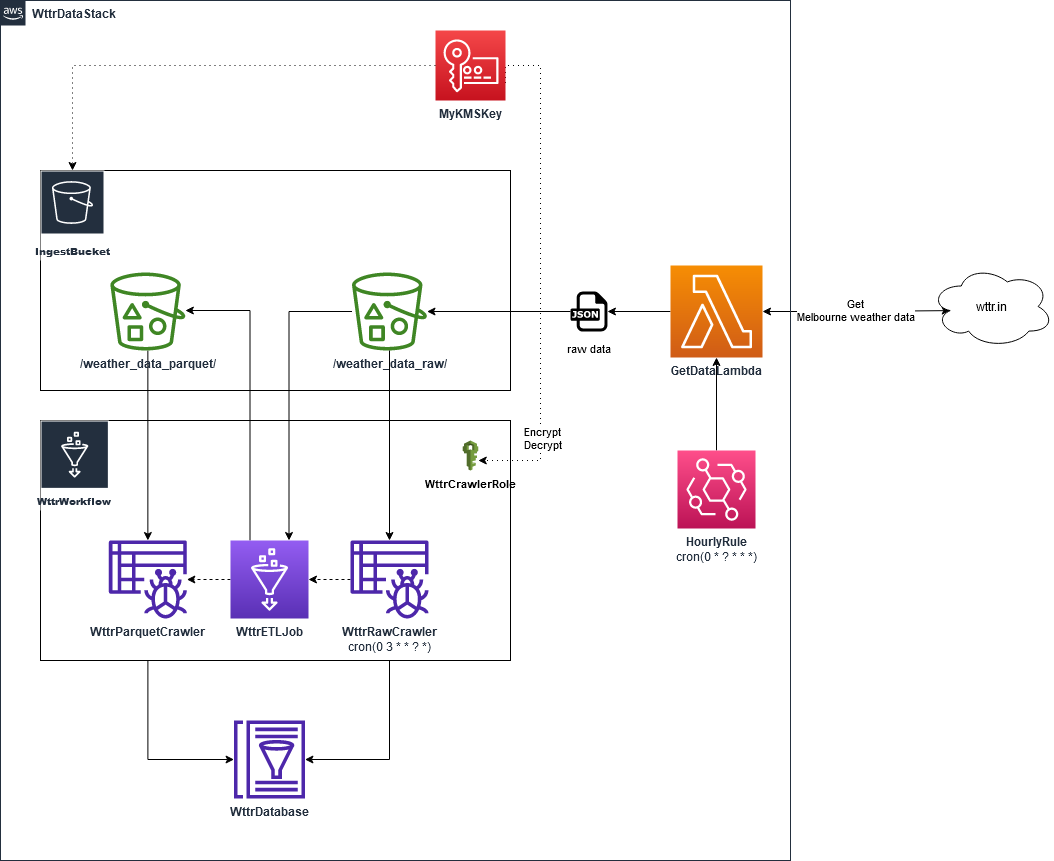

The diagram above was exported from draw.io. Its source (the exported page's mxGraphModel, read from the mxfile embedded in the PNG):
<mxGraphModel dx="2070" dy="2220" grid="1" gridSize="10" guides="1" tooltips="1" connect="1" arrows="1" fold="1" page="1" pageScale="1" pageWidth="850" pageHeight="1100" math="0" shadow="0">
  <root>
    <mxCell id="0" />
    <mxCell id="1" parent="0" />
    <mxCell id="ED-XNw4a4rl_jIU7bilh-26" style="edgeStyle=orthogonalEdgeStyle;rounded=0;orthogonalLoop=1;jettySize=auto;html=1;fontSize=15;startArrow=none;startFill=0;" parent="1" source="ED-XNw4a4rl_jIU7bilh-21" target="ED-XNw4a4rl_jIU7bilh-19" edge="1">
      <mxGeometry relative="1" as="geometry">
        <Array as="points">
          <mxPoint x="67" y="669" />
        </Array>
      </mxGeometry>
    </mxCell>
    <mxCell id="ED-XNw4a4rl_jIU7bilh-23" style="edgeStyle=orthogonalEdgeStyle;rounded=0;orthogonalLoop=1;jettySize=auto;html=1;fontSize=15;startArrow=none;startFill=0;" parent="1" source="ED-XNw4a4rl_jIU7bilh-18" target="ED-XNw4a4rl_jIU7bilh-19" edge="1">
      <mxGeometry relative="1" as="geometry">
        <Array as="points">
          <mxPoint x="309" y="669" />
        </Array>
      </mxGeometry>
    </mxCell>
    <mxCell id="ED-XNw4a4rl_jIU7bilh-32" value="" style="rounded=0;whiteSpace=wrap;html=1;fontSize=11;" parent="1" vertex="1">
      <mxGeometry x="-40" y="330" width="470" height="240" as="geometry" />
    </mxCell>
    <mxCell id="ED-XNw4a4rl_jIU7bilh-29" value="" style="rounded=0;whiteSpace=wrap;html=1;fontSize=11;" parent="1" vertex="1">
      <mxGeometry x="-40" y="80" width="470" height="220" as="geometry" />
    </mxCell>
    <mxCell id="ED-XNw4a4rl_jIU7bilh-6" value="&lt;div&gt;Get&lt;/div&gt;&lt;div&gt;Melbourne weather data&lt;br&gt;&lt;/div&gt;" style="edgeStyle=orthogonalEdgeStyle;rounded=0;orthogonalLoop=1;jettySize=auto;html=1;exitX=1;exitY=0.5;exitDx=0;exitDy=0;exitPerimeter=0;entryX=0.16;entryY=0.55;entryDx=0;entryDy=0;entryPerimeter=0;startArrow=classic;startFill=1;" parent="1" source="ED-XNw4a4rl_jIU7bilh-1" target="ED-XNw4a4rl_jIU7bilh-4" edge="1">
      <mxGeometry relative="1" as="geometry" />
    </mxCell>
    <mxCell id="ED-XNw4a4rl_jIU7bilh-30" style="edgeStyle=orthogonalEdgeStyle;rounded=0;orthogonalLoop=1;jettySize=auto;html=1;fontSize=11;startArrow=none;startFill=0;endArrow=classic;endFill=1;" parent="1" source="ED-XNw4a4rl_jIU7bilh-1" target="ED-XNw4a4rl_jIU7bilh-11" edge="1">
      <mxGeometry relative="1" as="geometry" />
    </mxCell>
    <mxCell id="ED-XNw4a4rl_jIU7bilh-1" value="&lt;b&gt;GetDataLambda&lt;/b&gt;" style="sketch=0;points=[[0,0,0],[0.25,0,0],[0.5,0,0],[0.75,0,0],[1,0,0],[0,1,0],[0.25,1,0],[0.5,1,0],[0.75,1,0],[1,1,0],[0,0.25,0],[0,0.5,0],[0,0.75,0],[1,0.25,0],[1,0.5,0],[1,0.75,0]];outlineConnect=0;fontColor=#232F3E;gradientColor=#F78E04;gradientDirection=north;fillColor=#D05C17;strokeColor=#ffffff;dashed=0;verticalLabelPosition=bottom;verticalAlign=top;align=center;html=1;fontSize=12;fontStyle=0;aspect=fixed;shape=mxgraph.aws4.resourceIcon;resIcon=mxgraph.aws4.lambda;" parent="1" vertex="1">
      <mxGeometry x="590" y="175" width="92" height="92" as="geometry" />
    </mxCell>
    <mxCell id="ED-XNw4a4rl_jIU7bilh-4" value="wttr.in" style="ellipse;shape=cloud;whiteSpace=wrap;html=1;" parent="1" vertex="1">
      <mxGeometry x="850" y="175" width="123" height="82" as="geometry" />
    </mxCell>
    <mxCell id="ED-XNw4a4rl_jIU7bilh-9" style="edgeStyle=orthogonalEdgeStyle;rounded=0;orthogonalLoop=1;jettySize=auto;html=1;exitX=0.5;exitY=0;exitDx=0;exitDy=0;exitPerimeter=0;entryX=0.5;entryY=1;entryDx=0;entryDy=0;entryPerimeter=0;startArrow=none;startFill=0;endArrow=classic;endFill=1;" parent="1" source="ED-XNw4a4rl_jIU7bilh-7" target="ED-XNw4a4rl_jIU7bilh-1" edge="1">
      <mxGeometry relative="1" as="geometry" />
    </mxCell>
    <mxCell id="ED-XNw4a4rl_jIU7bilh-31" style="edgeStyle=orthogonalEdgeStyle;rounded=0;orthogonalLoop=1;jettySize=auto;html=1;fontSize=11;startArrow=none;startFill=0;endArrow=classic;endFill=1;" parent="1" source="ED-XNw4a4rl_jIU7bilh-11" target="ED-XNw4a4rl_jIU7bilh-15" edge="1">
      <mxGeometry relative="1" as="geometry" />
    </mxCell>
    <mxCell id="ED-XNw4a4rl_jIU7bilh-11" value="&lt;font style=&quot;font-size: 11px&quot;&gt;raw data&lt;/font&gt;" style="dashed=0;outlineConnect=0;html=1;align=center;labelPosition=center;verticalLabelPosition=bottom;verticalAlign=top;shape=mxgraph.weblogos.json;fontSize=15;" parent="1" vertex="1">
      <mxGeometry x="490" y="201" width="36.94" height="40" as="geometry" />
    </mxCell>
    <mxCell id="ED-XNw4a4rl_jIU7bilh-27" style="edgeStyle=orthogonalEdgeStyle;rounded=0;orthogonalLoop=1;jettySize=auto;html=1;entryX=0.75;entryY=0;entryDx=0;entryDy=0;entryPerimeter=0;fontSize=15;startArrow=none;startFill=0;" parent="1" source="ED-XNw4a4rl_jIU7bilh-15" target="ED-XNw4a4rl_jIU7bilh-24" edge="1">
      <mxGeometry relative="1" as="geometry" />
    </mxCell>
    <mxCell id="ED-XNw4a4rl_jIU7bilh-15" value="&lt;b&gt;/weather_data_raw/&lt;/b&gt;" style="sketch=0;outlineConnect=0;fontColor=#232F3E;gradientColor=none;fillColor=#3F8624;strokeColor=none;dashed=0;verticalLabelPosition=bottom;verticalAlign=top;align=center;html=1;fontSize=12;fontStyle=0;aspect=fixed;pointerEvents=1;shape=mxgraph.aws4.bucket_with_objects;" parent="1" vertex="1">
      <mxGeometry x="271.5" y="182" width="75" height="78" as="geometry" />
    </mxCell>
    <mxCell id="ED-XNw4a4rl_jIU7bilh-35" style="edgeStyle=orthogonalEdgeStyle;rounded=0;orthogonalLoop=1;jettySize=auto;html=1;fontSize=11;startArrow=none;startFill=0;endArrow=classic;endFill=1;dashed=1;" parent="1" source="ED-XNw4a4rl_jIU7bilh-18" target="ED-XNw4a4rl_jIU7bilh-24" edge="1">
      <mxGeometry relative="1" as="geometry" />
    </mxCell>
    <mxCell id="ED-XNw4a4rl_jIU7bilh-19" value="&lt;b&gt;WttrDatabase&lt;/b&gt;" style="sketch=0;outlineConnect=0;fontColor=#232F3E;gradientColor=none;fillColor=#4D27AA;strokeColor=none;dashed=0;verticalLabelPosition=bottom;verticalAlign=top;align=center;html=1;fontSize=12;fontStyle=0;aspect=fixed;pointerEvents=1;shape=mxgraph.aws4.glue_data_catalog;" parent="1" vertex="1">
      <mxGeometry x="153" y="630" width="72" height="78" as="geometry" />
    </mxCell>
    <mxCell id="ED-XNw4a4rl_jIU7bilh-25" style="edgeStyle=orthogonalEdgeStyle;rounded=0;orthogonalLoop=1;jettySize=auto;html=1;fontSize=15;startArrow=classic;startFill=1;endArrow=none;endFill=0;" parent="1" source="ED-XNw4a4rl_jIU7bilh-21" target="ED-XNw4a4rl_jIU7bilh-17" edge="1">
      <mxGeometry relative="1" as="geometry" />
    </mxCell>
    <mxCell id="ED-XNw4a4rl_jIU7bilh-21" value="&lt;b&gt;WttrParquetCrawler&lt;/b&gt;" style="sketch=0;outlineConnect=0;fontColor=#232F3E;gradientColor=none;fillColor=#4D27AA;strokeColor=none;dashed=0;verticalLabelPosition=bottom;verticalAlign=top;align=center;html=1;fontSize=12;fontStyle=0;aspect=fixed;pointerEvents=1;shape=mxgraph.aws4.glue_crawlers;" parent="1" vertex="1">
      <mxGeometry x="28.36" y="450" width="78" height="78" as="geometry" />
    </mxCell>
    <mxCell id="ED-XNw4a4rl_jIU7bilh-28" style="edgeStyle=orthogonalEdgeStyle;rounded=0;orthogonalLoop=1;jettySize=auto;html=1;fontSize=15;startArrow=none;startFill=0;endArrow=classic;endFill=1;exitX=0.25;exitY=0;exitDx=0;exitDy=0;exitPerimeter=0;" parent="1" source="ED-XNw4a4rl_jIU7bilh-24" target="ED-XNw4a4rl_jIU7bilh-17" edge="1">
      <mxGeometry relative="1" as="geometry">
        <mxPoint x="174" y="420" as="sourcePoint" />
        <Array as="points">
          <mxPoint x="170" y="220" />
        </Array>
      </mxGeometry>
    </mxCell>
    <mxCell id="ED-XNw4a4rl_jIU7bilh-36" style="edgeStyle=orthogonalEdgeStyle;rounded=0;orthogonalLoop=1;jettySize=auto;html=1;dashed=1;fontSize=11;startArrow=none;startFill=0;endArrow=classic;endFill=1;" parent="1" source="ED-XNw4a4rl_jIU7bilh-24" target="ED-XNw4a4rl_jIU7bilh-21" edge="1">
      <mxGeometry relative="1" as="geometry" />
    </mxCell>
    <mxCell id="ED-XNw4a4rl_jIU7bilh-24" value="&lt;b&gt;WttrETLJob&lt;/b&gt;" style="sketch=0;points=[[0,0,0],[0.25,0,0],[0.5,0,0],[0.75,0,0],[1,0,0],[0,1,0],[0.25,1,0],[0.5,1,0],[0.75,1,0],[1,1,0],[0,0.25,0],[0,0.5,0],[0,0.75,0],[1,0.25,0],[1,0.5,0],[1,0.75,0]];outlineConnect=0;fontColor=#232F3E;gradientColor=#945DF2;gradientDirection=north;fillColor=#5A30B5;strokeColor=#ffffff;dashed=0;verticalLabelPosition=bottom;verticalAlign=top;align=center;html=1;fontSize=12;fontStyle=0;aspect=fixed;shape=mxgraph.aws4.resourceIcon;resIcon=mxgraph.aws4.glue;" parent="1" vertex="1">
      <mxGeometry x="150" y="450" width="78" height="78" as="geometry" />
    </mxCell>
    <mxCell id="ED-XNw4a4rl_jIU7bilh-33" value="&lt;div&gt;&lt;b&gt;WttrWorkflow&lt;/b&gt;&lt;/div&gt;" style="sketch=0;outlineConnect=0;fontColor=#232F3E;gradientColor=none;strokeColor=#ffffff;fillColor=#232F3E;dashed=0;verticalLabelPosition=middle;verticalAlign=bottom;align=center;html=1;whiteSpace=wrap;fontSize=10;fontStyle=1;spacing=3;shape=mxgraph.aws4.productIcon;prIcon=mxgraph.aws4.glue;" parent="1" vertex="1">
      <mxGeometry x="-40" y="330" width="68.36" height="90" as="geometry" />
    </mxCell>
    <mxCell id="ED-XNw4a4rl_jIU7bilh-34" value="&lt;div&gt;&lt;b&gt;IngestBucket&lt;/b&gt;&lt;/div&gt;" style="sketch=0;outlineConnect=0;fontColor=#232F3E;gradientColor=none;strokeColor=#ffffff;fillColor=#232F3E;dashed=0;verticalLabelPosition=middle;verticalAlign=bottom;align=center;html=1;whiteSpace=wrap;fontSize=10;fontStyle=1;spacing=3;shape=mxgraph.aws4.productIcon;prIcon=mxgraph.aws4.s3;" parent="1" vertex="1">
      <mxGeometry x="-40" y="80" width="64" height="90" as="geometry" />
    </mxCell>
    <mxCell id="ED-XNw4a4rl_jIU7bilh-18" value="&lt;div&gt;&lt;b&gt;WttrRawCrawler&lt;/b&gt;&lt;/div&gt;&lt;div&gt;cron(0 3 * * ? *)&lt;b&gt;&lt;br&gt;&lt;/b&gt;&lt;/div&gt;" style="sketch=0;outlineConnect=0;fontColor=#232F3E;gradientColor=none;fillColor=#4D27AA;strokeColor=none;dashed=0;verticalLabelPosition=bottom;verticalAlign=top;align=center;html=1;fontSize=12;fontStyle=0;aspect=fixed;pointerEvents=1;shape=mxgraph.aws4.glue_crawlers;" parent="1" vertex="1">
      <mxGeometry x="270" y="450" width="78" height="78" as="geometry" />
    </mxCell>
    <mxCell id="ED-XNw4a4rl_jIU7bilh-22" value="" style="edgeStyle=orthogonalEdgeStyle;rounded=0;orthogonalLoop=1;jettySize=auto;html=1;fontSize=15;startArrow=classic;startFill=1;endArrow=none;endFill=0;" parent="1" source="ED-XNw4a4rl_jIU7bilh-18" target="ED-XNw4a4rl_jIU7bilh-15" edge="1">
      <mxGeometry x="-0.7911" y="2" relative="1" as="geometry">
        <mxPoint x="1" as="offset" />
      </mxGeometry>
    </mxCell>
    <mxCell id="ED-XNw4a4rl_jIU7bilh-17" value="&lt;b&gt;/weather_data_parquet/&lt;/b&gt;" style="sketch=0;outlineConnect=0;fontColor=#232F3E;gradientColor=none;fillColor=#3F8624;strokeColor=none;dashed=0;verticalLabelPosition=bottom;verticalAlign=top;align=center;html=1;fontSize=12;fontStyle=0;aspect=fixed;pointerEvents=1;shape=mxgraph.aws4.bucket_with_objects;" parent="1" vertex="1">
      <mxGeometry x="29.86" y="182" width="75" height="78" as="geometry" />
    </mxCell>
    <mxCell id="ED-XNw4a4rl_jIU7bilh-39" value="&lt;b&gt;WttrDataStack&lt;/b&gt;" style="points=[[0,0],[0.25,0],[0.5,0],[0.75,0],[1,0],[1,0.25],[1,0.5],[1,0.75],[1,1],[0.75,1],[0.5,1],[0.25,1],[0,1],[0,0.75],[0,0.5],[0,0.25]];outlineConnect=0;gradientColor=none;html=1;whiteSpace=wrap;fontSize=12;fontStyle=0;container=1;pointerEvents=0;collapsible=0;recursiveResize=0;shape=mxgraph.aws4.group;grIcon=mxgraph.aws4.group_aws_cloud_alt;strokeColor=#232F3E;fillColor=none;verticalAlign=top;align=left;spacingLeft=30;fontColor=#232F3E;dashed=0;" parent="1" vertex="1">
      <mxGeometry x="-80" y="-90" width="790" height="860" as="geometry" />
    </mxCell>
    <mxCell id="ED-XNw4a4rl_jIU7bilh-43" value="&lt;b&gt;WttrCrawlerRole&lt;/b&gt;" style="outlineConnect=0;dashed=0;verticalLabelPosition=bottom;verticalAlign=top;align=center;html=1;shape=mxgraph.aws3.iam;fillColor=#759C3E;gradientColor=none;fontSize=11;" parent="ED-XNw4a4rl_jIU7bilh-39" vertex="1">
      <mxGeometry x="462.22" y="440" width="15.56" height="30.01" as="geometry" />
    </mxCell>
    <mxCell id="ED-XNw4a4rl_jIU7bilh-45" style="edgeStyle=orthogonalEdgeStyle;rounded=0;orthogonalLoop=1;jettySize=auto;html=1;exitX=1;exitY=0.75;exitDx=0;exitDy=0;exitPerimeter=0;dashed=1;dashPattern=1 4;fontSize=11;startArrow=none;startFill=0;endArrow=classic;endFill=1;" parent="ED-XNw4a4rl_jIU7bilh-39" source="ED-XNw4a4rl_jIU7bilh-44" target="ED-XNw4a4rl_jIU7bilh-43" edge="1">
      <mxGeometry relative="1" as="geometry">
        <Array as="points">
          <mxPoint x="505" y="65" />
          <mxPoint x="540" y="65" />
          <mxPoint x="540" y="460" />
        </Array>
      </mxGeometry>
    </mxCell>
    <mxCell id="ED-XNw4a4rl_jIU7bilh-46" value="Encrypt&lt;br&gt;Decrypt" style="edgeLabel;html=1;align=center;verticalAlign=middle;resizable=0;points=[];fontSize=11;" parent="ED-XNw4a4rl_jIU7bilh-45" vertex="1" connectable="0">
      <mxGeometry x="-0.5297" y="1" relative="1" as="geometry">
        <mxPoint y="305" as="offset" />
      </mxGeometry>
    </mxCell>
    <mxCell id="ED-XNw4a4rl_jIU7bilh-44" value="&lt;b&gt;MyKMSKey&lt;/b&gt;" style="sketch=0;points=[[0,0,0],[0.25,0,0],[0.5,0,0],[0.75,0,0],[1,0,0],[0,1,0],[0.25,1,0],[0.5,1,0],[0.75,1,0],[1,1,0],[0,0.25,0],[0,0.5,0],[0,0.75,0],[1,0.25,0],[1,0.5,0],[1,0.75,0]];outlineConnect=0;fontColor=#232F3E;gradientColor=#F54749;gradientDirection=north;fillColor=#C7131F;strokeColor=#ffffff;dashed=0;verticalLabelPosition=bottom;verticalAlign=top;align=center;html=1;fontSize=12;fontStyle=0;aspect=fixed;shape=mxgraph.aws4.resourceIcon;resIcon=mxgraph.aws4.key_management_service;" parent="ED-XNw4a4rl_jIU7bilh-39" vertex="1">
      <mxGeometry x="435" y="30" width="70" height="70" as="geometry" />
    </mxCell>
    <mxCell id="ED-XNw4a4rl_jIU7bilh-7" value="&lt;div&gt;&lt;b&gt;HourlyRule&lt;/b&gt;&lt;/div&gt;&lt;div&gt;cron(0 * ? * * *)&lt;b&gt;&lt;br&gt;&lt;/b&gt;&lt;/div&gt;" style="sketch=0;points=[[0,0,0],[0.25,0,0],[0.5,0,0],[0.75,0,0],[1,0,0],[0,1,0],[0.25,1,0],[0.5,1,0],[0.75,1,0],[1,1,0],[0,0.25,0],[0,0.5,0],[0,0.75,0],[1,0.25,0],[1,0.5,0],[1,0.75,0]];outlineConnect=0;fontColor=#232F3E;gradientColor=#FF4F8B;gradientDirection=north;fillColor=#BC1356;strokeColor=#ffffff;dashed=0;verticalLabelPosition=bottom;verticalAlign=top;align=center;html=1;fontSize=12;fontStyle=0;aspect=fixed;shape=mxgraph.aws4.resourceIcon;resIcon=mxgraph.aws4.eventbridge;" parent="ED-XNw4a4rl_jIU7bilh-39" vertex="1">
      <mxGeometry x="677" y="450" width="78" height="78" as="geometry" />
    </mxCell>
    <mxCell id="ED-XNw4a4rl_jIU7bilh-42" style="edgeStyle=orthogonalEdgeStyle;rounded=0;orthogonalLoop=1;jettySize=auto;html=1;dashed=1;fontSize=14;startArrow=none;startFill=0;endArrow=classic;endFill=1;dashPattern=1 4;exitX=0;exitY=0.5;exitDx=0;exitDy=0;exitPerimeter=0;" parent="1" source="ED-XNw4a4rl_jIU7bilh-44" target="ED-XNw4a4rl_jIU7bilh-34" edge="1">
      <mxGeometry relative="1" as="geometry">
        <mxPoint x="330" y="-40" as="sourcePoint" />
      </mxGeometry>
    </mxCell>
  </root>
</mxGraphModel>